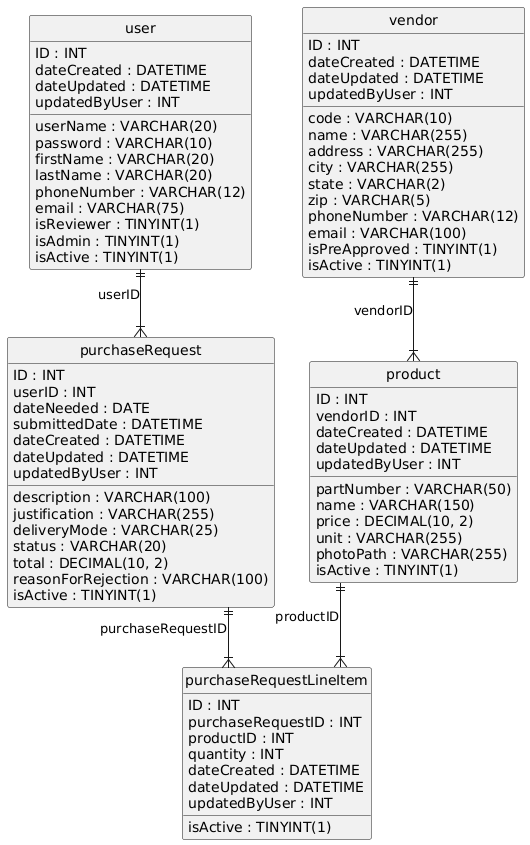

The diagram above was rendered by PlantUML. Its source (embedded in the PNG):
@startuml
hide circle
skinparam linetype ortho

entity "user" as user {
  ID : INT
  userName : VARCHAR(20)
  password : VARCHAR(10)
  firstName : VARCHAR(20)
  lastName : VARCHAR(20)
  phoneNumber : VARCHAR(12)
  email : VARCHAR(75)
  isReviewer : TINYINT(1)
  isAdmin : TINYINT(1)
  isActive : TINYINT(1)
  dateCreated : DATETIME
  dateUpdated : DATETIME
  updatedByUser : INT
}

entity "vendor" as vendor {
  ID : INT
  code : VARCHAR(10)
  name : VARCHAR(255)
  address : VARCHAR(255)
  city : VARCHAR(255)
  state : VARCHAR(2)
  zip : VARCHAR(5)
  phoneNumber : VARCHAR(12)
  email : VARCHAR(100)
  isPreApproved : TINYINT(1)
  isActive : TINYINT(1)
  dateCreated : DATETIME
  dateUpdated : DATETIME
  updatedByUser : INT
}

entity "purchaseRequest" as purchaseRequest {
  ID : INT
  userID : INT
  description : VARCHAR(100)
  justification : VARCHAR(255)
  dateNeeded : DATE
  deliveryMode : VARCHAR(25)
  status : VARCHAR(20)
  total : DECIMAL(10, 2)
  submittedDate : DATETIME
  reasonForRejection : VARCHAR(100)
  isActive : TINYINT(1)
  dateCreated : DATETIME
  dateUpdated : DATETIME
  updatedByUser : INT
}

entity "product" as product {
  ID : INT
  vendorID : INT
  partNumber : VARCHAR(50)
  name : VARCHAR(150)
  price : DECIMAL(10, 2)
  unit : VARCHAR(255)
  photoPath : VARCHAR(255)
  isActive : TINYINT(1)
  dateCreated : DATETIME
  dateUpdated : DATETIME
  updatedByUser : INT
}

entity "purchaseRequestLineItem" as purchaseRequestLineItem {
  ID : INT
  purchaseRequestID : INT
  productID : INT
  quantity : INT
  isActive : TINYINT(1)
  dateCreated : DATETIME
  dateUpdated : DATETIME
  updatedByUser : INT
}

user ||--|{ purchaseRequest : "userID"
vendor ||--|{ product : "vendorID"
purchaseRequest ||--|{ purchaseRequestLineItem : "purchaseRequestID"
product ||--|{ purchaseRequestLineItem : "productID"
@enduml